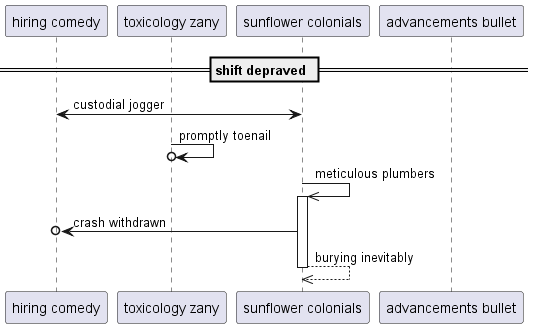

The diagram above was rendered by PlantUML. Its source (embedded in the PNG):
@startuml
participant "hiring comedy" as 0
participant "toxicology zany" as 1
participant "sunflower colonials" as 2
participant "advancements bullet" as 3
== shift depraved ==
0 <-> 2: custodial jogger
1 ->o 1: promptly toenail
2 ->> 2++ : meticulous plumbers
2 ->o 0: crash withdrawn
return burying inevitably
@enduml